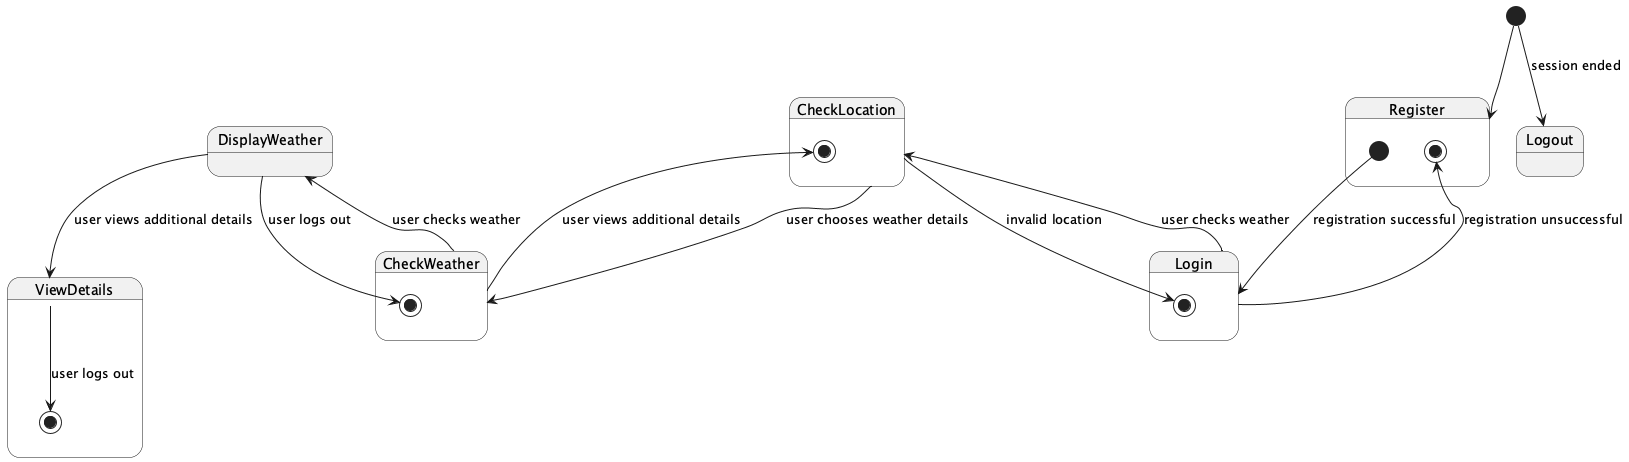

The diagram above was rendered by PlantUML. Its source (embedded in the PNG):
@startuml
[*] --> Register

state Register {
  [*] --> Login : registration successful
  Login --> [*] : registration unsuccessful
}

state Login {
  Login --> CheckLocation : user checks weather
  CheckLocation --> [*] : invalid location
}

state CheckLocation {
  CheckLocation --> CheckWeather : user chooses weather details
  CheckWeather --> [*] : user views additional details
}

state CheckWeather {
  CheckWeather --> DisplayWeather : user checks weather
  DisplayWeather --> [*] : user logs out
}

state DisplayWeather {
  DisplayWeather --> ViewDetails : user views additional details
}

state ViewDetails {
  ViewDetails --> [*] : user logs out
}

[*] --> Logout : session ended

@enduml